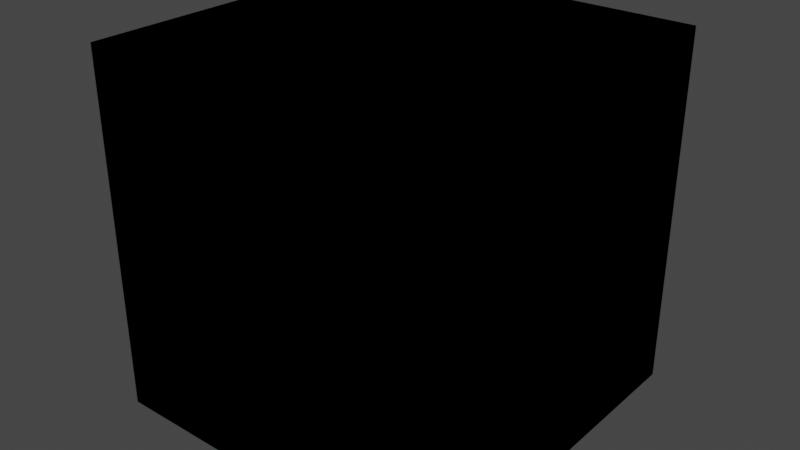 # Source: objects.blend  (saved by Blender 3.0.42; exported with 4.5.12 LTS)
import bpy
from mathutils import Matrix  # noqa: F401  (used for matrix-valued properties, if any)

bpy.ops.wm.read_factory_settings(use_empty=True)
scene = bpy.context.scene
scene.name = 'Scene'

# ---- collections
col_collection = bpy.data.collections.new('Collection'); scene.collection.children.link(col_collection)

# ---- images (referenced by path relative to the original .blend; pixels are not part of the script)
import os
ASSET_DIR = os.environ.get("B2B_ASSET_DIR", "")  # directory of the original .blend (textures are referenced by path, not embedded)
HERE = os.path.dirname(os.path.abspath(__file__))  # packed textures are extracted next to this script under _unpacked/

def load_image(name, relpath, width, height, colorspace="sRGB"):
    """Load a texture the original file referenced (path relative to the .blend, or extracted next to this script)."""
    p = next((c for c in (os.path.join(HERE, relpath), os.path.join(ASSET_DIR, relpath)) if relpath and os.path.exists(c)), "")
    if p:
        img = bpy.data.images.load(p, check_existing=True)
        img.name = name
    else:  # same state as the original file: an image datablock whose file is absent (Cycles renders it pink)
        img = bpy.data.images.new(name, width, height)
        img.source = "FILE"
        img.filepath = "//" + (relpath or name)
    img.colorspace_settings.name = colorspace
    return img
img_objects_textures_png = load_image('Objects_textures.png', 'Objects_textures.png', 1024, 1024, 'sRGB')

# ---- materials (node trees are filled in below, after node groups)
mat_material = bpy.data.materials.new('Material')
mat_material.alpha_threshold = 0.0
mat_material.use_transparent_shadow = False
mat_material.line_color = (0.0, 0.0, 0.0, 1.0)

# ---- material node trees
mat_material.use_nodes = True; mat_material.node_tree.nodes.clear()
_N = mat_material.node_tree.nodes; _L = mat_material.node_tree.links
n0 = _N.new('ShaderNodeOutputMaterial'); n0.name = 'Material Output'; n0.location = (300, 300)
n1 = _N.new('ShaderNodeBsdfPrincipled'); n1.name = 'Principled BSDF'; n1.location = (10, 300)
n1.distribution = 'GGX'
n1.subsurface_method = 'RANDOM_WALK_SKIN'
n1.inputs[2].default_value = 0.4
n1.inputs[3].default_value = 1.45
n1.inputs[27].default_value = (0.0, 0.0, 0.0, 1.0)
n1.inputs[28].default_value = 1.0
n2 = _N.new('ShaderNodeTexImage'); n2.name = 'Image Texture'; n2.location = (-480, 200)
n2.image = img_objects_textures_png
n2.interpolation = 'Closest'
_L.new(n1.outputs[0], n0.inputs[0])
_L.new(n2.outputs[0], n1.inputs[0])
n0.is_active_output = True

# ---- world
world_world = bpy.data.worlds.new('World'); scene.world = world_world
world_world.use_nodes = True; world_world.node_tree.nodes.clear()
_N = world_world.node_tree.nodes; _L = world_world.node_tree.links
n0 = _N.new('ShaderNodeOutputWorld'); n0.name = 'World Output'; n0.location = (300, 300)
n1 = _N.new('ShaderNodeBackground'); n1.name = 'Background'; n1.location = (10, 300)
n1.inputs[0].default_value = (0.05088, 0.05088, 0.05088, 1.0)
_L.new(n1.outputs[0], n0.inputs[0])
n0.is_active_output = True
world_world.color = (0.05088, 0.05088, 0.05088)
world_world.use_sun_shadow = False
world_world.sun_shadow_jitter_overblur = 0.0

# ---- meshes
me_cube = bpy.data.meshes.new('Cube')
me_cube.from_pydata([(0.2, 0.2, 1.0), (0.2, 0.2, 0.0), (0.2, -0.2, 1.0), (0.2, -0.2, 0.0), (-0.2, 0.2, 1.0), (-0.2, 0.2, 0.0), (-0.2, -0.2, 1.0), (-0.2, -0.2, 0.0)], [], [(0, 4, 6, 2), (3, 2, 6, 7), (7, 6, 4, 5), (5, 1, 3, 7), (1, 0, 2, 3), (5, 4, 0, 1)])
_uv = me_cube.uv_layers.new(name='UVMap')
_uv.uv.foreach_set('vector', [0.5992, -0.00137, 0.7995, -0.00137, 0.7995, 0.4993, 0.5992, 0.4993, 0.5608, -0.0008946, 0.5608, 0.4989, 0.4889, 0.4989, 0.4889, -0.0008947, 0.4735, -0.0008945, 0.4735, 0.4989, 0.4007, 0.4989, 0.4007, -0.0008945, 0.5992, -0.00137, 0.7995, -0.00137, 0.7995, 0.4993, 0.5992, 0.4993, 0.5608, -0.0008946, 0.5608, 0.4989, 0.4889, 0.4989, 0.4889, -0.0008946, 0.401, 0.4989, 0.401, -0.0008946, 0.4738, -0.0008945, 0.4738, 0.4989])
me_cube.materials.append(mat_material)
me_cube.use_remesh_preserve_volume = False
me_cube.use_remesh_preserve_attributes = False
me_cube.use_mirror_vertex_groups = False
me_cube.update()
me_cube_001 = bpy.data.meshes.new('Cube.001')
me_cube_001.from_pydata([(0.5, 0.5, 1.0), (0.5, 0.5, 0.0), (0.5, -0.5, 1.0), (0.5, -0.5, 0.0), (-0.5, 0.5, 1.0), (-0.5, 0.5, 0.0), (-0.5, -0.5, 1.0), (-0.5, -0.5, 0.0)], [], [(0, 4, 6, 2), (3, 2, 6, 7), (7, 6, 4, 5), (5, 1, 3, 7), (1, 0, 2, 3), (5, 4, 0, 1)])
_uv = me_cube_001.uv_layers.new(name='UVMap')
_uv.uv.foreach_set('vector', [0.0001896, 0.0001896, 0.2, 0.0001896, 0.2, 0.4998, 0.0001895, 0.4998, 0.4003, 0.0001896, 0.4003, 0.4998, 0.2004, 0.4998, 0.2004, 0.0001896, 0.2, 0.0001896, 0.2, 0.4998, 0.0001896, 0.4998, 0.0001896, 0.0001896, 0.0001896, 0.4998, 0.0001896, 0.0001896, 0.2, 0.0001897, 0.2, 0.4998, 0.0001895, 0.4998, 0.0001896, 0.0001896, 0.2, 0.0001897, 0.2, 0.4998, 0.0001896, 0.0001896, 0.2, 0.0001896, 0.2, 0.4998, 0.0001896, 0.4998])
me_cube_001.materials.append(mat_material)
me_cube_001.use_remesh_preserve_volume = False
me_cube_001.use_remesh_preserve_attributes = False
me_cube_001.use_mirror_vertex_groups = False
me_cube_001.update()
me_cube_002 = bpy.data.meshes.new('Cube.002')
me_cube_002.from_pydata([(0.5, 0.5, 1.0), (0.5, 0.5, 0.0), (0.5, -0.5, 1.0), (0.5, -0.5, 0.0), (-0.5, 0.5, 1.0), (-0.5, 0.5, 0.0), (-0.5, -0.5, 1.0), (-0.5, -0.5, 0.0)], [], [(0, 4, 6, 2), (3, 2, 6, 7), (7, 6, 4, 5), (5, 1, 3, 7), (1, 0, 2, 3), (5, 4, 0, 1)])
_uv = me_cube_002.uv_layers.new(name='UVMap')
_uv.uv.foreach_set('vector', [0.0001568, 0.4997, 0.2, 0.4997, 0.2, 0.9993, 0.0001567, 0.9993, 0.5999, 0.4994, 0.5999, 0.999, 0.4001, 0.999, 0.4001, 0.4994, 0.4001, 0.4994, 0.4001, 0.999, 0.2002, 0.999, 0.2002, 0.4994, 0.0001568, 0.9993, 0.0001568, 0.4997, 0.2, 0.4997, 0.2, 0.9993, 0.3999, 0.4997, 0.3999, 0.9993, 0.2, 0.9993, 0.2, 0.4997, 0.2, 0.4997, 0.3999, 0.4997, 0.3999, 0.9993, 0.2, 0.9993])
me_cube_002.materials.append(mat_material)
me_cube_002.use_remesh_preserve_volume = False
me_cube_002.use_remesh_preserve_attributes = False
me_cube_002.use_mirror_vertex_groups = False
me_cube_002.update()

# ---- objects
ob_cactus = bpy.data.objects.new('Cactus', me_cube)
ob_furnace = bpy.data.objects.new('Furnace', me_cube_001)
ob_chest = bpy.data.objects.new('Chest', me_cube_002)

# ---- transforms, parenting, visibility, modifiers, constraints
ob_cactus.location = (0.0, 0.0, 0.0)
ob_cactus.lock_rotations_4d = False
ob_cactus.empty_display_type = 'ARROWS'
ob_cactus.lineart.crease_threshold = 0.0
ob_furnace.location = (0.0, 0.0, 0.0)
ob_furnace.lock_rotations_4d = False
ob_furnace.empty_display_type = 'ARROWS'
ob_furnace.lineart.crease_threshold = 0.0
ob_chest.location = (0.0, 0.0, 0.0)
ob_chest.lock_rotations_4d = False
ob_chest.empty_display_type = 'ARROWS'
ob_chest.lineart.crease_threshold = 0.0

# ---- collection membership
col_collection.objects.link(ob_cactus)
col_collection.objects.link(ob_furnace)
col_collection.objects.link(ob_chest)

# ---- scene / render settings (as saved in the file)
scene.frame_start = 1; scene.frame_end = 250; scene.frame_set(1)
scene.render.engine = 'BLENDER_EEVEE_NEXT'
scene.cycles.sampling_pattern = 'TABULATED_SOBOL'
scene.cycles.use_light_tree = False
scene.view_settings.view_transform = 'Filmic'
bpy.context.view_layer.update()

# ---- added for rendering (the .blend has no active camera and no usable light): camera, sun
cam_auto = bpy.data.cameras.new('AutoCamera')
cam_auto.lens = 50.0
cam_auto.sensor_width = 36.0
cam_auto.clip_end = 1000.0
ob_auto_camera = bpy.data.objects.new('AutoCamera', cam_auto)
scene.collection.objects.link(ob_auto_camera)
ob_auto_camera.location = (1.60254, -1.92304, 1.78203)
ob_auto_camera.rotation_euler = (1.09748, -7.21219e-08, 0.694738)
scene.camera = ob_auto_camera
light_auto_sun = bpy.data.lights.new('AutoSun', 'SUN')
light_auto_sun.energy = 3.0
light_auto_sun.angle = 0.0523599
ob_auto_sun = bpy.data.objects.new('AutoSun', light_auto_sun)
scene.collection.objects.link(ob_auto_sun)
ob_auto_sun.rotation_euler = (0.872665, 0.174533, 0.523599)
bpy.context.view_layer.update()
